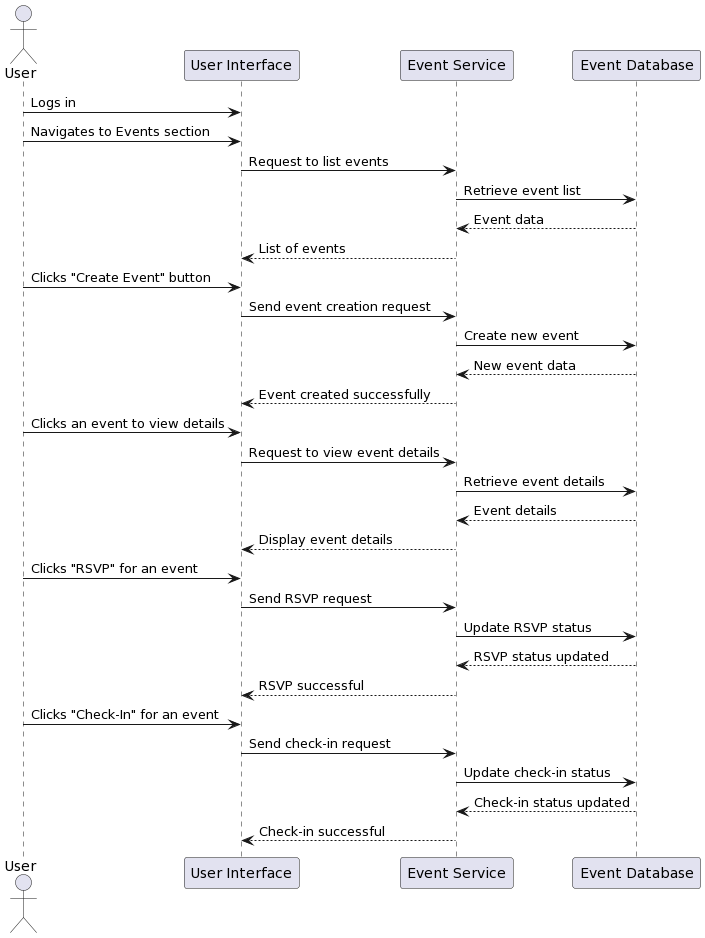

The diagram above was rendered by PlantUML. Its source (embedded in the PNG):
@startuml
actor User
participant "User Interface" as UI
participant "Event Service" as EventService
participant "Event Database" as EventDB

User -> UI: Logs in
User -> UI: Navigates to Events section
UI -> EventService: Request to list events
EventService -> EventDB: Retrieve event list
EventDB --> EventService: Event data
EventService --> UI: List of events

User -> UI: Clicks "Create Event" button
UI -> EventService: Send event creation request
EventService -> EventDB: Create new event
EventDB --> EventService: New event data
EventService --> UI: Event created successfully

User -> UI: Clicks an event to view details
UI -> EventService: Request to view event details
EventService -> EventDB: Retrieve event details
EventDB --> EventService: Event details
EventService --> UI: Display event details

User -> UI: Clicks "RSVP" for an event
UI -> EventService: Send RSVP request
EventService -> EventDB: Update RSVP status
EventDB --> EventService: RSVP status updated
EventService --> UI: RSVP successful

User -> UI: Clicks "Check-In" for an event
UI -> EventService: Send check-in request
EventService -> EventDB: Update check-in status
EventDB --> EventService: Check-in status updated
EventService --> UI: Check-in successful
@enduml